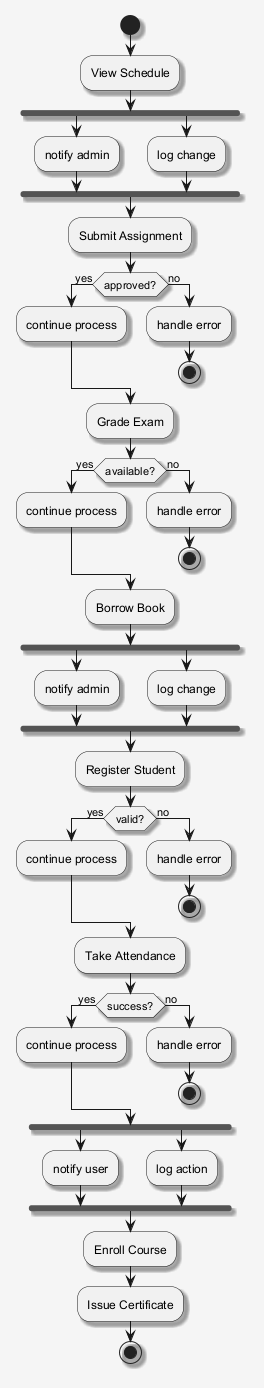

The diagram above was rendered by PlantUML. Its source (embedded in the PNG):
@startuml
skinparam shadowing false
skinparam backgroundColor #F5F5F5
skinparam shadowing true
start
:View Schedule;
fork
:notify admin;
fork again
:log change;
end fork
:Submit Assignment;
if (approved?) then (yes)
:continue process;
else (no)
:handle error;
stop
endif
:Grade Exam;
if (available?) then (yes)
:continue process;
else (no)
:handle error;
stop
endif
:Borrow Book;
fork
:notify admin;
fork again
:log change;
end fork
:Register Student;
if (valid?) then (yes)
:continue process;
else (no)
:handle error;
stop
endif
:Take Attendance;
if (success?) then (yes)
:continue process;
else (no)
:handle error;
stop
endif
fork
:notify user;
fork again
:log action;
end fork
:Enroll Course;
:Issue Certificate;
stop
@enduml